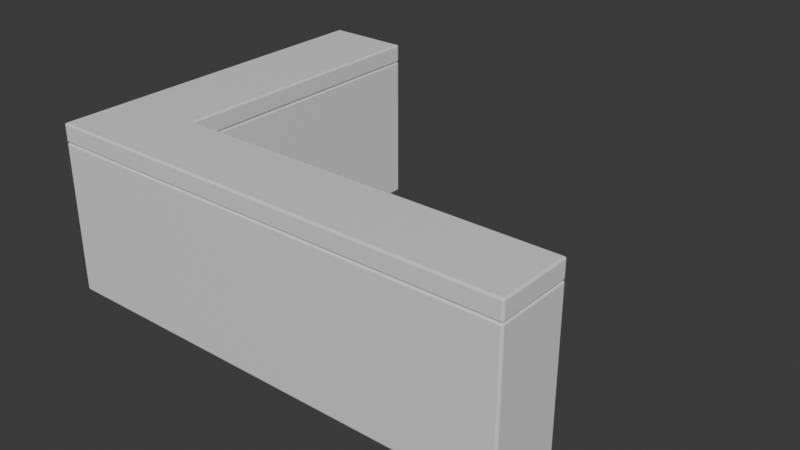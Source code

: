 # Source: truck-counter.blend  (saved by Blender 4.1.24; exported with 4.5.12 LTS)
import bpy
from mathutils import Matrix  # noqa: F401  (used for matrix-valued properties, if any)

bpy.ops.wm.read_factory_settings(use_empty=True)
scene = bpy.context.scene
scene.name = 'Scene'

# ---- collections
col_collection = bpy.data.collections.new('Collection'); scene.collection.children.link(col_collection)

# ---- materials (node trees are filled in below, after node groups)
mat_material = bpy.data.materials.new('Material')
mat_material.alpha_threshold = 0.0
mat_material.use_transparent_shadow = False
mat_material.roughness = 0.5
mat_material.line_color = (0.0, 0.0, 0.0, 1.0)

# ---- material node trees
mat_material.use_nodes = True; mat_material.node_tree.nodes.clear()
_N = mat_material.node_tree.nodes; _L = mat_material.node_tree.links
n0 = _N.new('ShaderNodeOutputMaterial'); n0.name = 'Material Output'; n0.location = (300, 300)
n1 = _N.new('ShaderNodeBsdfPrincipled'); n1.name = 'Principled BSDF'; n1.location = (10, 300)
n1.inputs[3].default_value = 1.45
_L.new(n1.outputs[0], n0.inputs[0])
n0.is_active_output = True

# ---- world
world_world = bpy.data.worlds.new('World'); scene.world = world_world
world_world.use_nodes = True; world_world.node_tree.nodes.clear()
_N = world_world.node_tree.nodes; _L = world_world.node_tree.links
n0 = _N.new('ShaderNodeOutputWorld'); n0.name = 'World Output'; n0.location = (300, 300)
n1 = _N.new('ShaderNodeBackground'); n1.name = 'Background'; n1.location = (10, 300)
n1.inputs[0].default_value = (0.05088, 0.05088, 0.05088, 1.0)
_L.new(n1.outputs[0], n0.inputs[0])
n0.is_active_output = True
world_world.color = (0.05088, 0.05088, 0.05088)
world_world.use_sun_shadow = False
world_world.sun_shadow_jitter_overblur = 0.0

# ---- meshes
me_cube = bpy.data.meshes.new('Cube')
me_cube.from_pydata([(1.252, 0.2001, 0.4), (1.252, 0.2001, -0.4), (1.252, -0.2001, 0.4), (1.252, -0.2001, -0.4), (-1.252, 0.2001, 0.4), (-1.252, 0.2001, -0.4), (-1.252, -0.2001, 0.4), (-1.252, -0.2001, -0.4), (-0.8, 0.2001, -0.4), (-0.8, -0.2001, 0.4), (-0.8, -0.2001, -0.4), (-0.8, 0.2001, 0.4), (-0.8, 1.7, -0.4), (-1.252, 1.7, -0.4), (-1.252, 1.7, 0.4), (-0.8, 1.7, 0.4)], [], [(11, 4, 6, 9), (10, 9, 6, 7), (7, 6, 4, 5), (8, 1, 3, 10), (1, 0, 2, 3), (8, 11, 0, 1), (5, 4, 14, 13), (5, 8, 10, 7), (3, 2, 9, 10), (0, 11, 9, 2), (13, 14, 15, 12), (11, 8, 12, 15), (8, 5, 13, 12), (4, 11, 15, 14)])
_uv = me_cube.uv_layers.new(name='UVMap')
_uv.uv.foreach_set('vector', [0.875, 0.5, 0.875, 0.5, 0.875, 0.75, 0.875, 0.75, 0.375, 1.0, 0.625, 1.0, 0.625, 1.0, 0.375, 1.0, 0.375, 0.0, 0.625, 0.0, 0.625, 0.25, 0.375, 0.25, 0.125, 0.5, 0.375, 0.5, 0.375, 0.75, 0.125, 0.75, 0.375, 0.5, 0.625, 0.5, 0.625, 0.75, 0.375, 0.75, 0.375, 0.25, 0.625, 0.25, 0.625, 0.5, 0.375, 0.5, 0.375, 0.25, 0.625, 0.25, 0.625, 0.25, 0.375, 0.25, 0.125, 0.5, 0.125, 0.5, 0.125, 0.75, 0.125, 0.75, 0.375, 0.75, 0.625, 0.75, 0.625, 1.0, 0.375, 1.0, 0.625, 0.5, 0.875, 0.5, 0.875, 0.75, 0.625, 0.75, 0.375, 0.25, 0.625, 0.25, 0.625, 0.25, 0.375, 0.25, 0.625, 0.25, 0.375, 0.25, 0.375, 0.25, 0.625, 0.25, 0.125, 0.5, 0.125, 0.5, 0.125, 0.5, 0.125, 0.5, 0.875, 0.5, 0.875, 0.5, 0.875, 0.5, 0.875, 0.5])
me_cube.materials.append(mat_material)
me_cube.use_mirror_vertex_groups = False
me_cube.update()
me_cube_001 = bpy.data.meshes.new('Cube.001')
me_cube_001.from_pydata([(1.252, 0.2001, 0.05), (1.252, 0.2001, -0.05), (1.252, -0.2001, 0.05), (1.252, -0.2001, -0.05), (-1.252, 0.2001, 0.05), (-1.252, 0.2001, -0.05), (-1.252, -0.2001, 0.05), (-1.252, -0.2001, -0.05), (-0.8, 0.2001, -0.05), (-0.8, -0.2001, 0.05), (-0.8, -0.2001, -0.05), (-0.8, 0.2001, 0.05), (-0.8, 1.7, -0.05), (-1.252, 1.7, -0.05), (-1.252, 1.7, 0.05), (-0.8, 1.7, 0.05)], [], [(11, 4, 6, 9), (10, 9, 6, 7), (7, 6, 4, 5), (8, 1, 3, 10), (1, 0, 2, 3), (8, 11, 0, 1), (5, 4, 14, 13), (5, 8, 10, 7), (3, 2, 9, 10), (0, 11, 9, 2), (13, 14, 15, 12), (11, 8, 12, 15), (8, 5, 13, 12), (4, 11, 15, 14)])
_uv = me_cube_001.uv_layers.new(name='UVMap')
_uv.uv.foreach_set('vector', [0.875, 0.5, 0.875, 0.5, 0.875, 0.75, 0.875, 0.75, 0.375, 1.0, 0.625, 1.0, 0.625, 1.0, 0.375, 1.0, 0.375, 0.0, 0.625, 0.0, 0.625, 0.25, 0.375, 0.25, 0.125, 0.5, 0.375, 0.5, 0.375, 0.75, 0.125, 0.75, 0.375, 0.5, 0.625, 0.5, 0.625, 0.75, 0.375, 0.75, 0.375, 0.25, 0.625, 0.25, 0.625, 0.5, 0.375, 0.5, 0.375, 0.25, 0.625, 0.25, 0.625, 0.25, 0.375, 0.25, 0.125, 0.5, 0.125, 0.5, 0.125, 0.75, 0.125, 0.75, 0.375, 0.75, 0.625, 0.75, 0.625, 1.0, 0.375, 1.0, 0.625, 0.5, 0.875, 0.5, 0.875, 0.75, 0.625, 0.75, 0.375, 0.25, 0.625, 0.25, 0.625, 0.25, 0.375, 0.25, 0.625, 0.25, 0.375, 0.25, 0.375, 0.25, 0.625, 0.25, 0.125, 0.5, 0.125, 0.5, 0.125, 0.5, 0.125, 0.5, 0.875, 0.5, 0.875, 0.5, 0.875, 0.5, 0.875, 0.5])
me_cube_001.materials.append(mat_material)
me_cube_001.use_mirror_vertex_groups = False
me_cube_001.update()
me_cube_003 = bpy.data.meshes.new('Cube.003')
me_cube_003.from_pydata([(1.362, 0.1718, 0.05), (1.362, -0.1718, 0.05), (-1.075, 0.1718, 0.05), (-1.075, -0.1718, 0.05), (-0.687, -0.1718, 0.05), (-0.687, 0.1718, 0.05), (-1.075, 1.663, 0.05), (-0.687, 1.663, 0.05), (1.271, 0.08071, -0.05), (1.362, 0.1718, 0.05613), (1.271, -0.08071, -0.05), (1.362, -0.1718, 0.05613), (-1.075, 0.1718, 0.05613), (-0.9843, 0.1718, -0.05), (-0.9843, -0.08071, -0.05), (-1.075, -0.1718, 0.05613), (-0.7781, 0.08071, -0.05), (-0.687, 0.1718, 0.05613), (-0.687, -0.1718, 0.05613), (-0.687, -0.08071, -0.05), (-0.7781, 1.572, -0.05), (-0.687, 1.663, 0.05613), (-0.9843, 1.572, -0.05), (-1.075, 1.663, 0.05613)], [], [(5, 2, 3, 4), (5, 17, 21, 7), (18, 4, 3, 15), (11, 1, 4, 18), (16, 8, 10, 19), (9, 0, 1, 11), (16, 13, 22, 20), (12, 2, 6, 23), (13, 16, 19, 14), (0, 5, 4, 1), (23, 6, 7, 21), (15, 3, 2, 12), (2, 5, 7, 6), (13, 14, 15, 12), (19, 10, 11, 18), (10, 8, 9, 11), (8, 16, 17, 9), (14, 19, 18, 15), (20, 22, 23, 21), (22, 13, 12, 23), (16, 20, 21, 17), (17, 5, 0, 9)])
_uv = me_cube_003.uv_layers.new(name='UVMap')
_uv.uv.foreach_set('vector', [0.875, 0.5, 0.875, 0.5, 0.875, 0.75, 0.875, 0.75, 0.625, 0.25, 0.6403, 0.25, 0.6403, 0.25, 0.625, 0.25, 0.6403, 1.0, 0.625, 1.0, 0.625, 1.0, 0.6403, 1.0, 0.6403, 0.75, 0.625, 0.75, 0.625, 1.0, 0.6403, 1.0, 0.1139, 0.5663, 0.3639, 0.5663, 0.3639, 0.6837, 0.125, 0.6837, 0.6403, 0.5, 0.625, 0.5, 0.625, 0.75, 0.6403, 0.75, 0.125, 0.5, 0.125, 0.5, 0.125, 0.5, 0.125, 0.5, 0.6403, 0.25, 0.625, 0.25, 0.625, 0.25, 0.6403, 0.25, 0.125, 0.5, 0.125, 0.5663, 0.125, 0.6837, 0.125, 0.6837, 0.625, 0.5, 0.875, 0.5, 0.875, 0.75, 0.625, 0.75, 0.6403, 0.25, 0.625, 0.25, 0.625, 0.25, 0.6403, 0.25, 0.6403, 0.0, 0.625, 0.0, 0.625, 0.25, 0.6403, 0.25, 0.875, 0.5, 0.875, 0.5, 0.875, 0.5, 0.875, 0.5, 0.125, 0.5, 0.125, 0.6837, 0.125, 0.75, 0.125, 0.5, 0.125, 0.6837, 0.3639, 0.6837, 0.375, 0.75, 0.125, 0.75, 0.3639, 0.6837, 0.3639, 0.5663, 0.6403, 0.5, 0.6403, 0.75, 0.3639, 0.5663, 0.1139, 0.5663, 0.125, 0.5, 0.375, 0.5, 0.125, 0.6837, 0.125, 0.6837, 0.125, 0.75, 0.125, 0.75, 0.125, 0.5, 0.125, 0.5, 0.125, 0.5, 0.125, 0.5, 0.125, 0.5, 0.125, 0.5, 0.125, 0.5, 0.125, 0.5, 0.125, 0.5, 0.125, 0.5, 0.125, 0.5, 0.125, 0.5, 0.6403, 0.25, 0.625, 0.25, 0.625, 0.5, 0.6403, 0.5])
me_cube_003.materials.append(mat_material)
me_cube_003.use_mirror_vertex_groups = False
me_cube_003.update()

# ---- objects
ob_countermiddle_col = bpy.data.objects.new('countermiddle-col', me_cube)
ob_countertop_col = bpy.data.objects.new('countertop-col', me_cube_001)
ob_countertop_col_001 = bpy.data.objects.new('countertop-col.001', me_cube_003)

# ---- transforms, parenting, visibility, modifiers, constraints
ob_countermiddle_col.location = (0.0, 0.0, 0.4991)
ob_countermiddle_col.lock_rotations_4d = False
ob_countermiddle_col.empty_display_type = 'ARROWS'
ob_countermiddle_col.lineart.crease_threshold = 0.0
_m = ob_countermiddle_col.modifiers.new('Bevel', 'BEVEL')
_m.width = 0.01
_m.width_pct = 0.01
_m.segments = 2
ob_countertop_col.location = (0.0, 0.0, 0.9491)
ob_countertop_col.lock_rotations_4d = False
ob_countertop_col.empty_display_type = 'ARROWS'
ob_countertop_col.lineart.crease_threshold = 0.0
_m = ob_countertop_col.modifiers.new('Bevel', 'BEVEL')
_m.width = 0.01
_m.width_pct = 0.01
_m.segments = 2
ob_countertop_col_001.location = (-0.145, -0.000443, 0.04911)
ob_countertop_col_001.lock_rotations_4d = False
ob_countertop_col_001.empty_display_type = 'ARROWS'
ob_countertop_col_001.lineart.crease_threshold = 0.0
_m = ob_countertop_col_001.modifiers.new('Bevel', 'BEVEL')
_m.width = 0.01
_m.width_pct = 0.01
_m.segments = 2

# ---- collection membership
col_collection.objects.link(ob_countermiddle_col)
col_collection.objects.link(ob_countertop_col)
col_collection.objects.link(ob_countertop_col_001)

# ---- scene / render settings (as saved in the file)
scene.frame_start = 1; scene.frame_end = 250; scene.frame_set(1)
scene.render.engine = 'BLENDER_EEVEE_NEXT'
scene.cycles.sampling_pattern = 'TABULATED_SOBOL'
scene.eevee.ray_tracing_options.trace_max_roughness = 0.0
bpy.context.view_layer.update()

# ---- added for rendering (the .blend has no active camera and no usable light): camera, sun
cam_auto = bpy.data.cameras.new('AutoCamera')
cam_auto.lens = 50.0
cam_auto.sensor_width = 36.0
cam_auto.clip_end = 1000.0
ob_auto_camera = bpy.data.objects.new('AutoCamera', cam_auto)
scene.collection.objects.link(ob_auto_camera)
ob_auto_camera.location = (3.05245, -2.91294, 2.94107)
ob_auto_camera.rotation_euler = (1.09748, -7.21219e-08, 0.694738)
scene.camera = ob_auto_camera
light_auto_sun = bpy.data.lights.new('AutoSun', 'SUN')
light_auto_sun.energy = 3.0
light_auto_sun.angle = 0.0523599
ob_auto_sun = bpy.data.objects.new('AutoSun', light_auto_sun)
scene.collection.objects.link(ob_auto_sun)
ob_auto_sun.rotation_euler = (0.872665, 0.174533, 0.523599)
bpy.context.view_layer.update()
